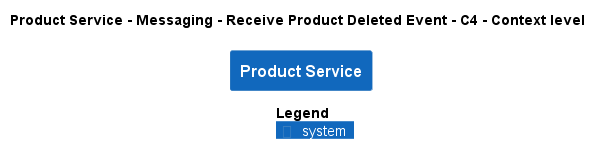

The diagram above was rendered by PlantUML. Its source (embedded in the PNG):
@startuml
!pragma layout smetana
!include ..\..\..\..\..\..\..\.c4s\C4_Context.puml

AddElementTag("c4interflow:lifecycle:new", $bgColor=green, $fontColor=#ffffff, $borderColor=green, $shadowing="False")
AddElementTag("c4interflow:lifecycle:changed", $bgColor=orange, $fontColor=#ffffff, $borderColor=orange, $shadowing="False")
AddElementTag("c4interflow:lifecycle:removed", $bgColor=red, $fontColor=#ffffff, $borderColor=red, $shadowing="False")

AddRelTag("c4interflow:lifecycle:new", $textColor=green, $lineColor=green)
AddRelTag("c4interflow:lifecycle:changed", $textColor=orange, $lineColor=orange)
AddRelTag("c4interflow:lifecycle:removed", $textColor=red, $lineColor=red)

SHOW_PERSON_PORTRAIT()
LAYOUT_TOP_DOWN()

skinparam linetype polyline

title Product Service - Messaging - Receive Product Deleted Event - C4 - Context level

System(ECommercePlatform.SoftwareSystems.ProductService, "Product Service", "")



SHOW_LEGEND()
@enduml